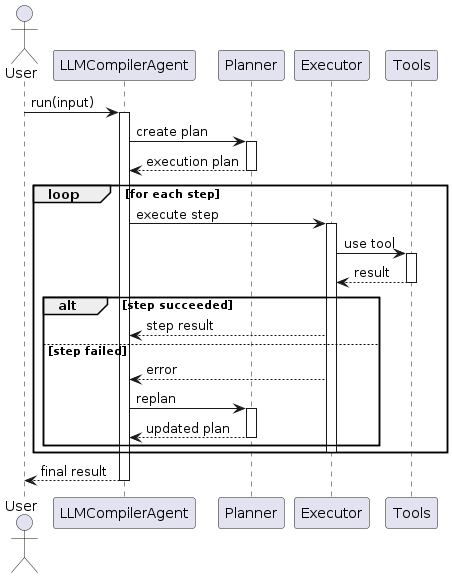

The diagram above was rendered by PlantUML. Its source (embedded in the PNG):
@startuml
actor User
participant LLMCompilerAgent
participant Planner
participant Executor
participant Tools

User -> LLMCompilerAgent: run(input)
activate LLMCompilerAgent

LLMCompilerAgent -> Planner: create plan
activate Planner
Planner --> LLMCompilerAgent: execution plan
deactivate Planner

loop for each step
  LLMCompilerAgent -> Executor: execute step
  activate Executor
  
  Executor -> Tools: use tool
  activate Tools
  Tools --> Executor: result
  deactivate Tools
  
  alt step succeeded
    Executor --> LLMCompilerAgent: step result
  else step failed
    Executor --> LLMCompilerAgent: error
    LLMCompilerAgent -> Planner: replan
    activate Planner
    Planner --> LLMCompilerAgent: updated plan
    deactivate Planner
  end
  
  deactivate Executor
end

LLMCompilerAgent --> User: final result
deactivate LLMCompilerAgent
@enduml